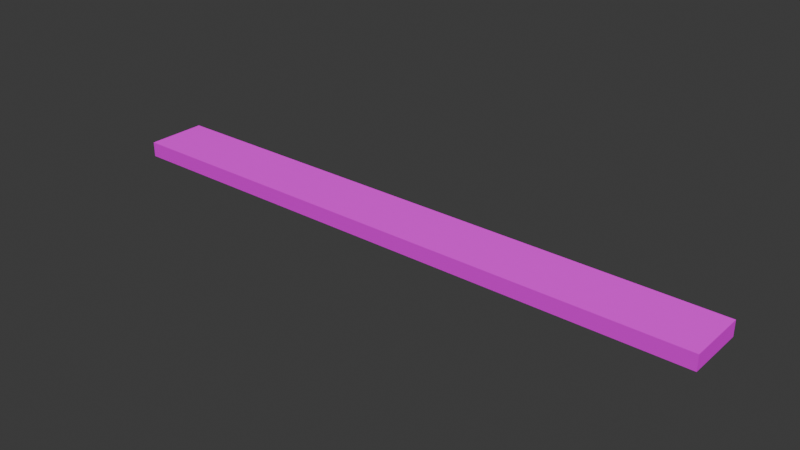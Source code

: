 # Source: PlatformEnd.blend  (saved by Blender 4.0.36; exported with 4.5.12 LTS)
import bpy
from mathutils import Matrix  # noqa: F401  (used for matrix-valued properties, if any)

bpy.ops.wm.read_factory_settings(use_empty=True)
scene = bpy.context.scene
scene.name = 'Scene'

# ---- collections
col_collection = bpy.data.collections.new('Collection'); scene.collection.children.link(col_collection)

# ---- images (referenced by path relative to the original .blend; pixels are not part of the script)
import os
ASSET_DIR = os.environ.get("B2B_ASSET_DIR", "")  # directory of the original .blend (textures are referenced by path, not embedded)
HERE = os.path.dirname(os.path.abspath(__file__))  # packed textures are extracted next to this script under _unpacked/

def load_image(name, relpath, width, height, colorspace="sRGB"):
    """Load a texture the original file referenced (path relative to the .blend, or extracted next to this script)."""
    p = next((c for c in (os.path.join(HERE, relpath), os.path.join(ASSET_DIR, relpath)) if relpath and os.path.exists(c)), "")
    if p:
        img = bpy.data.images.load(p, check_existing=True)
        img.name = name
    else:  # same state as the original file: an image datablock whose file is absent (Cycles renders it pink)
        img = bpy.data.images.new(name, width, height)
        img.source = "FILE"
        img.filepath = "//" + (relpath or name)
    img.colorspace_settings.name = colorspace
    return img
img_bricks088_2k_jpg_displacement_jpg_001 = load_image('Bricks088_2K-JPG_Displacement.jpg.001', 'Bricks088_2K-JPG_Displacement.jpg', 1024, 1024, 'Non-Color')
img_bricks088_2k_jpg_roughness_jpg_001 = load_image('Bricks088_2K-JPG_Roughness.jpg.001', 'Bricks088_2K-JPG_Roughness.jpg', 1024, 1024, 'Non-Color')
img_bricks088_2k_jpg_normalgl_jpg_001 = load_image('Bricks088_2K-JPG_NormalGL.jpg.001', 'Bricks088_2K-JPG_NormalGL.jpg', 1024, 1024, 'Non-Color')
img_bricks088_2k_jpg_color_jpg = load_image('Bricks088_2K-JPG_Color.jpg', 'Bricks088_2K-JPG_Color.jpg', 1024, 1024, 'sRGB')

# ---- materials (node trees are filled in below, after node groups)
mat_material_002 = bpy.data.materials.new('Material.002')
mat_material_002.use_transparent_shadow = False

# ---- material node trees
mat_material_002.use_nodes = True; mat_material_002.node_tree.nodes.clear()
_N = mat_material_002.node_tree.nodes; _L = mat_material_002.node_tree.links
n0 = _N.new('NodeFrame'); n0.name = 'Frame'; n0.location = (-1164, 261)
n0.label = 'Mapping'
n0.width = 400
n1 = _N.new('NodeFrame'); n1.name = 'Frame.001'; n1.location = (-522, 181)
n1.label = 'Textures'
n1.width = 358
n2 = _N.new('ShaderNodeOutputMaterial'); n2.name = 'Material Output'; n2.location = (300, 300)
n3 = _N.new('ShaderNodeBsdfPrincipled'); n3.name = 'Principled BSDF'; n3.location = (10, 300)
n3.inputs[3].default_value = 1.45
n4 = _N.new('ShaderNodeTexImage'); n4.name = 'Image Texture'; n4.location = (88, -600)
n4.label = 'Displacement'
n4.image = img_bricks088_2k_jpg_displacement_jpg_001
n5 = _N.new('ShaderNodeDisplacement'); n5.name = 'Displacement'; n5.location = (216, -479)
n5.inputs[2].default_value = 1.0
n6 = _N.new('ShaderNodeTexImage'); n6.name = 'Image Texture.002'; n6.location = (88, -40)
n6.label = 'Roughness'
n6.image = img_bricks088_2k_jpg_roughness_jpg_001
n7 = _N.new('ShaderNodeTexImage'); n7.name = 'Image Texture.003'; n7.location = (88, -320)
n7.label = 'Normal'
n7.image = img_bricks088_2k_jpg_normalgl_jpg_001
n8 = _N.new('ShaderNodeNormalMap'); n8.name = 'Normal Map'; n8.location = (-134, -139)
n9 = _N.new('ShaderNodeMapping'); n9.name = 'Mapping'; n9.location = (230, -40)
n10 = _N.new('NodeReroute'); n10.name = 'Reroute'; n10.location = (38, -316)
n10.width = 16
n10.socket_idname = 'NodeSocketVector'
n11 = _N.new('ShaderNodeTexCoord'); n11.name = 'Texture Coordinate'; n11.location = (30, -40)
n12 = _N.new('ShaderNodeTexImage'); n12.name = 'Image Texture.001'; n12.location = (-452, 500)
n12.image = img_bricks088_2k_jpg_color_jpg
n4.parent = n1
n6.parent = n1
n7.parent = n1
n9.parent = n0
n10.parent = n1
n11.parent = n0
_L.new(n3.outputs[0], n2.inputs[0])
_L.new(n4.outputs[0], n5.inputs[0])
_L.new(n5.outputs[0], n2.inputs[2])
_L.new(n6.outputs[0], n3.inputs[2])
_L.new(n7.outputs[0], n8.inputs[1])
_L.new(n8.outputs[0], n3.inputs[5])
_L.new(n10.outputs[0], n6.inputs[0])
_L.new(n10.outputs[0], n7.inputs[0])
_L.new(n10.outputs[0], n4.inputs[0])
_L.new(n9.outputs[0], n10.inputs[0])
_L.new(n11.outputs[2], n9.inputs[0])
_L.new(n12.outputs[0], n3.inputs[0])
n2.is_active_output = True

# ---- world
world_world = bpy.data.worlds.new('World'); scene.world = world_world
world_world.use_nodes = True; world_world.node_tree.nodes.clear()
_N = world_world.node_tree.nodes; _L = world_world.node_tree.links
n0 = _N.new('ShaderNodeOutputWorld'); n0.name = 'World Output'; n0.location = (300, 300)
n1 = _N.new('ShaderNodeBackground'); n1.name = 'Background'; n1.location = (10, 300)
n1.inputs[0].default_value = (0.05088, 0.05088, 0.05088, 1.0)
_L.new(n1.outputs[0], n0.inputs[0])
n0.is_active_output = True
world_world.color = (0.05088, 0.05088, 0.05088)
world_world.use_sun_shadow = False
world_world.sun_shadow_jitter_overblur = 0.0

# ---- meshes
me_cube = bpy.data.meshes.new('Cube')
me_cube.from_pydata([(1.0, 1.0, 1.0), (1.0, 1.0, -1.0), (1.0, -1.0, 1.0), (1.0, -1.0, -1.0), (-1.0, 1.0, 1.0), (-1.0, 1.0, -1.0), (-1.0, -1.0, 1.0), (-1.0, -1.0, -1.0)], [], [(0, 4, 6, 2), (3, 2, 6, 7), (7, 6, 4, 5), (5, 1, 3, 7), (1, 0, 2, 3), (5, 4, 0, 1)])
_uv = me_cube.uv_layers.new(name='UVMap')
_uv.uv.foreach_set('vector', [0.3333, 0.3333, 0.0, 0.3333, 0.0, 0.0, 0.3333, 0.0, 0.0, 0.6667, 0.0, 0.3333, 0.3333, 0.3333, 0.3333, 0.6667, 0.6667, 0.3333, 0.3333, 0.3333, 0.3333, 5.298e-09, 0.6667, -9.273e-09, 0.6667, 0.3333, 0.6667, 0.6667, 0.3333, 0.6667, 0.3333, 0.3333, 0.0, 1.0, 0.0, 0.6667, 0.3333, 0.6667, 0.3333, 1.0, 0.3333, 1.0, 0.3333, 0.6667, 0.6667, 0.6667, 0.6667, 1.0])
me_cube.materials.append(mat_material_002)
me_cube.use_mirror_vertex_groups = False
me_cube.update()

# ---- objects
ob_cube = bpy.data.objects.new('Cube', me_cube)

# ---- transforms, parenting, visibility, modifiers, constraints
ob_cube.location = (0.0, 0.0, 0.0)
ob_cube.scale = (10.0, 1.0, 0.25)
ob_cube.lock_rotations_4d = False
ob_cube.empty_display_type = 'ARROWS'
ob_cube.lineart.crease_threshold = 0.0

# ---- collection membership
col_collection.objects.link(ob_cube)

# ---- scene / render settings (as saved in the file)
scene.frame_start = 1; scene.frame_end = 250; scene.frame_set(1)
scene.render.engine = 'BLENDER_EEVEE_NEXT'
scene.cycles.sampling_pattern = 'TABULATED_SOBOL'
bpy.context.view_layer.update()

# ---- added for rendering (the .blend has no active camera and no usable light): camera, sun
cam_auto = bpy.data.cameras.new('AutoCamera')
cam_auto.lens = 50.0
cam_auto.sensor_width = 36.0
cam_auto.clip_end = 1000.0
ob_auto_camera = bpy.data.objects.new('AutoCamera', cam_auto)
scene.collection.objects.link(ob_auto_camera)
ob_auto_camera.location = (18.6025, -22.323, 14.882)
ob_auto_camera.rotation_euler = (1.09748, -7.21219e-08, 0.694738)
scene.camera = ob_auto_camera
light_auto_sun = bpy.data.lights.new('AutoSun', 'SUN')
light_auto_sun.energy = 3.0
light_auto_sun.angle = 0.0523599
ob_auto_sun = bpy.data.objects.new('AutoSun', light_auto_sun)
scene.collection.objects.link(ob_auto_sun)
ob_auto_sun.rotation_euler = (0.872665, 0.174533, 0.523599)
bpy.context.view_layer.update()

